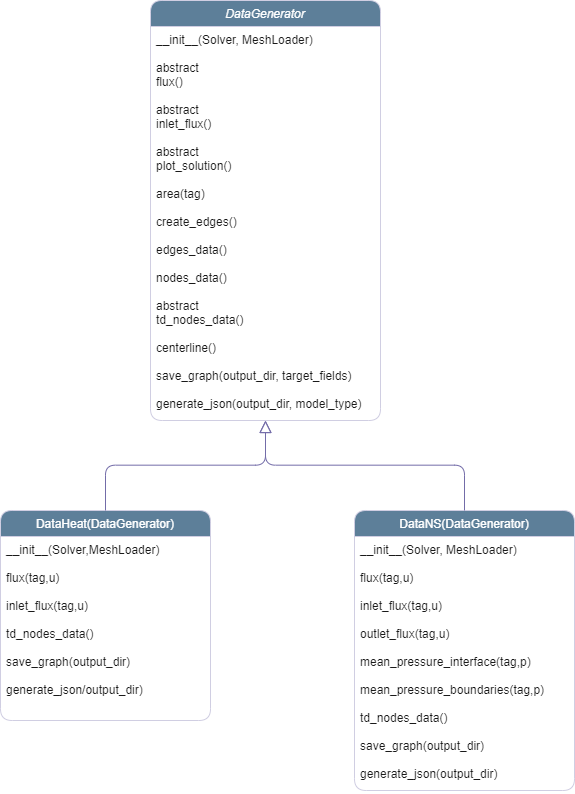

The diagram above was exported from draw.io. Its source (the exported page's mxGraphModel, read from the mxfile embedded in the PNG):
<mxGraphModel dx="1400" dy="696" grid="1" gridSize="10" guides="1" tooltips="1" connect="1" arrows="1" fold="1" page="1" pageScale="1" pageWidth="827" pageHeight="1169" background="#ffffff" math="0" shadow="0">
  <root>
    <mxCell id="WIyWlLk6GJQsqaUBKTNV-0" />
    <mxCell id="WIyWlLk6GJQsqaUBKTNV-1" parent="WIyWlLk6GJQsqaUBKTNV-0" />
    <mxCell id="zkfFHV4jXpPFQw0GAbJ--0" value="DataGenerator" style="swimlane;fontStyle=2;align=center;verticalAlign=top;childLayout=stackLayout;horizontal=1;startSize=26;horizontalStack=0;resizeParent=1;resizeLast=0;collapsible=1;marginBottom=0;rounded=1;shadow=0;strokeWidth=1;labelBackgroundColor=none;fillColor=#5D7F99;strokeColor=#D0CEE2;fontColor=#FFFFFF;movable=1;resizable=1;rotatable=1;deletable=1;editable=1;locked=0;connectable=1;" parent="WIyWlLk6GJQsqaUBKTNV-1" vertex="1">
      <mxGeometry x="210" y="90" width="230" height="420" as="geometry">
        <mxRectangle x="230" y="90" width="160" height="26" as="alternateBounds" />
      </mxGeometry>
    </mxCell>
    <mxCell id="jcx0FAXoCTC6cLAtKjgI-1" value="__init__(Solver, MeshLoader)&#10;&#10;abstract&#10;flux()&#10;&#10;abstract&#10;inlet_flux()&#10;&#10;abstract&#10;plot_solution()&#10;&#10;area(tag)&#10;&#10;create_edges()&#10;&#10;edges_data()&#10;&#10;nodes_data()&#10;&#10;abstract&#10;td_nodes_data()&#10;&#10;centerline()&#10;&#10;save_graph(output_dir, target_fields)&#10;&#10;generate_json(output_dir, model_type)&#10;&#10;&#10;&#10;" style="text;align=left;verticalAlign=top;spacingLeft=4;spacingRight=4;overflow=hidden;rotatable=1;points=[[0,0.5],[1,0.5]];portConstraint=eastwest;rounded=1;shadow=0;html=0;labelBackgroundColor=none;fontColor=#1A1A1A;movable=1;resizable=1;deletable=1;editable=1;locked=0;connectable=1;arcSize=14;" parent="zkfFHV4jXpPFQw0GAbJ--0" vertex="1">
      <mxGeometry y="26" width="230" height="394" as="geometry" />
    </mxCell>
    <mxCell id="zkfFHV4jXpPFQw0GAbJ--6" value="DataHeat(DataGenerator)" style="swimlane;fontStyle=0;align=center;verticalAlign=top;childLayout=stackLayout;horizontal=1;startSize=26;horizontalStack=0;resizeParent=1;resizeLast=0;collapsible=1;marginBottom=0;rounded=1;shadow=0;strokeWidth=1;labelBackgroundColor=none;fillColor=#5D7F99;strokeColor=#D0CEE2;fontColor=#FFFFFF;" parent="WIyWlLk6GJQsqaUBKTNV-1" vertex="1">
      <mxGeometry x="60" y="600" width="210" height="210" as="geometry">
        <mxRectangle x="130" y="380" width="160" height="26" as="alternateBounds" />
      </mxGeometry>
    </mxCell>
    <mxCell id="jcx0FAXoCTC6cLAtKjgI-17" value="__init__(Solver,MeshLoader)&#10;&#10;flux(tag,u)&#10;&#10;inlet_flux(tag,u)&#10;&#10;td_nodes_data()&#10;&#10;save_graph(output_dir)&#10;&#10;generate_json/output_dir)" style="text;align=left;verticalAlign=top;spacingLeft=4;spacingRight=4;overflow=hidden;rotatable=0;points=[[0,0.5],[1,0.5]];portConstraint=eastwest;rounded=1;shadow=0;html=0;labelBackgroundColor=none;fontColor=#1A1A1A;" parent="zkfFHV4jXpPFQw0GAbJ--6" vertex="1">
      <mxGeometry y="26" width="210" height="174" as="geometry" />
    </mxCell>
    <mxCell id="zkfFHV4jXpPFQw0GAbJ--12" value="" style="endArrow=block;endSize=10;endFill=0;shadow=0;strokeWidth=1;rounded=1;edgeStyle=elbowEdgeStyle;elbow=vertical;labelBackgroundColor=none;strokeColor=#736CA8;fontColor=default;" parent="WIyWlLk6GJQsqaUBKTNV-1" source="zkfFHV4jXpPFQw0GAbJ--6" target="zkfFHV4jXpPFQw0GAbJ--0" edge="1">
      <mxGeometry width="160" relative="1" as="geometry">
        <mxPoint x="200" y="203" as="sourcePoint" />
        <mxPoint x="200" y="203" as="targetPoint" />
      </mxGeometry>
    </mxCell>
    <mxCell id="zkfFHV4jXpPFQw0GAbJ--13" value="DataNS(DataGenerator)" style="swimlane;fontStyle=0;align=center;verticalAlign=top;childLayout=stackLayout;horizontal=1;startSize=26;horizontalStack=0;resizeParent=1;resizeLast=0;collapsible=1;marginBottom=0;rounded=1;shadow=0;strokeWidth=1;labelBackgroundColor=none;fillColor=#5D7F99;strokeColor=#D0CEE2;fontColor=#FFFFFF;" parent="WIyWlLk6GJQsqaUBKTNV-1" vertex="1">
      <mxGeometry x="414" y="600" width="220" height="280" as="geometry">
        <mxRectangle x="340" y="380" width="170" height="26" as="alternateBounds" />
      </mxGeometry>
    </mxCell>
    <mxCell id="jcx0FAXoCTC6cLAtKjgI-18" value="__init__(Solver, MeshLoader)&#10;&#10;flux(tag,u)&#10;&#10;inlet_flux(tag,u)&#10;&#10;outlet_flux(tag,u)&#10;&#10;mean_pressure_interface(tag,p)&#10;&#10;mean_pressure_boundaries(tag,p)&#10;&#10;td_nodes_data()&#10;&#10;save_graph(output_dir)&#10;&#10;generate_json(output_dir)" style="text;align=left;verticalAlign=top;spacingLeft=4;spacingRight=4;overflow=hidden;rotatable=0;points=[[0,0.5],[1,0.5]];portConstraint=eastwest;rounded=1;shadow=0;html=0;labelBackgroundColor=none;fontColor=#1A1A1A;" parent="zkfFHV4jXpPFQw0GAbJ--13" vertex="1">
      <mxGeometry y="26" width="220" height="254" as="geometry" />
    </mxCell>
    <mxCell id="zkfFHV4jXpPFQw0GAbJ--16" value="" style="endArrow=block;endSize=10;endFill=0;shadow=0;strokeWidth=1;rounded=1;edgeStyle=elbowEdgeStyle;elbow=vertical;labelBackgroundColor=none;strokeColor=#736CA8;fontColor=default;" parent="WIyWlLk6GJQsqaUBKTNV-1" source="zkfFHV4jXpPFQw0GAbJ--13" target="zkfFHV4jXpPFQw0GAbJ--0" edge="1">
      <mxGeometry width="160" relative="1" as="geometry">
        <mxPoint x="210" y="373" as="sourcePoint" />
        <mxPoint x="310" y="271" as="targetPoint" />
      </mxGeometry>
    </mxCell>
  </root>
</mxGraphModel>